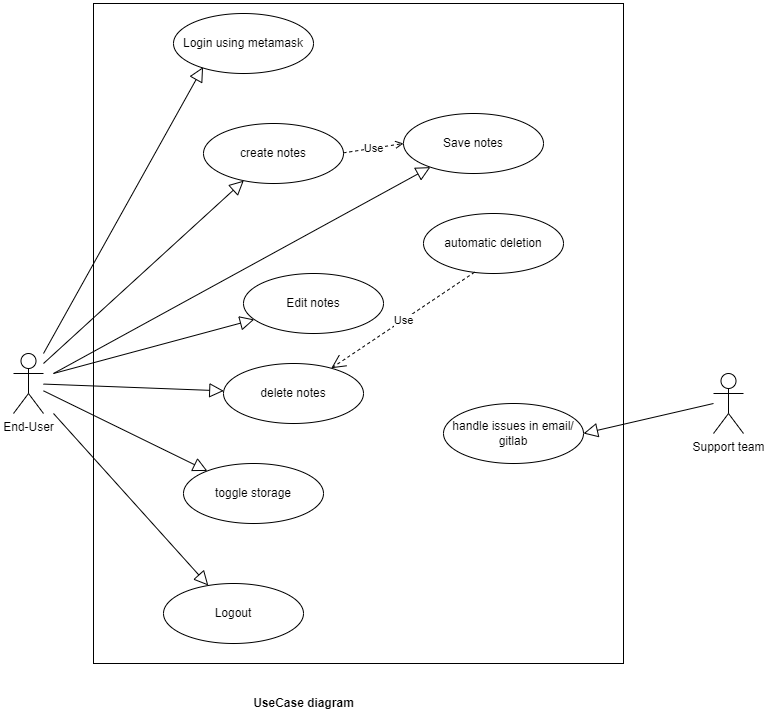

The diagram above was exported from draw.io. Its source (the exported page's mxGraphModel, read from the mxfile embedded in the PNG):
<mxGraphModel dx="1050" dy="549" grid="1" gridSize="10" guides="1" tooltips="1" connect="1" arrows="1" fold="1" page="1" pageScale="1" pageWidth="850" pageHeight="1100" math="0" shadow="0">
  <root>
    <mxCell id="0" />
    <mxCell id="1" parent="0" />
    <mxCell id="r6-muIFebZaNlUlW9fvT-19" value="&lt;br&gt;" style="html=1;whiteSpace=wrap;" parent="1" vertex="1">
      <mxGeometry x="120" y="50" width="530" height="660" as="geometry" />
    </mxCell>
    <mxCell id="r6-muIFebZaNlUlW9fvT-1" value="End-User" style="shape=umlActor;verticalLabelPosition=bottom;verticalAlign=top;html=1;outlineConnect=0;" parent="1" vertex="1">
      <mxGeometry x="40" y="400" width="30" height="60" as="geometry" />
    </mxCell>
    <mxCell id="r6-muIFebZaNlUlW9fvT-2" value="Support team" style="shape=umlActor;verticalLabelPosition=bottom;verticalAlign=top;html=1;outlineConnect=0;" parent="1" vertex="1">
      <mxGeometry x="740" y="420" width="30" height="60" as="geometry" />
    </mxCell>
    <mxCell id="r6-muIFebZaNlUlW9fvT-6" value="Login using metamask" style="ellipse;whiteSpace=wrap;html=1;" parent="1" vertex="1">
      <mxGeometry x="200" y="60" width="140" height="60" as="geometry" />
    </mxCell>
    <mxCell id="r6-muIFebZaNlUlW9fvT-7" value="create notes" style="ellipse;whiteSpace=wrap;html=1;" parent="1" vertex="1">
      <mxGeometry x="230" y="170" width="140" height="60" as="geometry" />
    </mxCell>
    <mxCell id="r6-muIFebZaNlUlW9fvT-8" value="Edit notes" style="ellipse;whiteSpace=wrap;html=1;" parent="1" vertex="1">
      <mxGeometry x="270" y="320" width="140" height="60" as="geometry" />
    </mxCell>
    <mxCell id="r6-muIFebZaNlUlW9fvT-9" value="delete notes" style="ellipse;whiteSpace=wrap;html=1;" parent="1" vertex="1">
      <mxGeometry x="250" y="410" width="140" height="60" as="geometry" />
    </mxCell>
    <mxCell id="r6-muIFebZaNlUlW9fvT-10" value="toggle storage" style="ellipse;whiteSpace=wrap;html=1;" parent="1" vertex="1">
      <mxGeometry x="210" y="510" width="140" height="60" as="geometry" />
    </mxCell>
    <mxCell id="r6-muIFebZaNlUlW9fvT-12" value="Save notes" style="ellipse;whiteSpace=wrap;html=1;" parent="1" vertex="1">
      <mxGeometry x="430" y="160" width="140" height="60" as="geometry" />
    </mxCell>
    <mxCell id="r6-muIFebZaNlUlW9fvT-13" value="Logout" style="ellipse;whiteSpace=wrap;html=1;" parent="1" vertex="1">
      <mxGeometry x="190" y="630" width="140" height="60" as="geometry" />
    </mxCell>
    <mxCell id="r6-muIFebZaNlUlW9fvT-18" value="automatic deletion" style="ellipse;whiteSpace=wrap;html=1;" parent="1" vertex="1">
      <mxGeometry x="450" y="260" width="140" height="60" as="geometry" />
    </mxCell>
    <mxCell id="r6-muIFebZaNlUlW9fvT-20" value="handle issues in email/ gitlab" style="ellipse;whiteSpace=wrap;html=1;" parent="1" vertex="1">
      <mxGeometry x="470" y="450" width="140" height="60" as="geometry" />
    </mxCell>
    <mxCell id="r6-muIFebZaNlUlW9fvT-23" value="" style="endArrow=block;endFill=0;endSize=12;html=1;rounded=0;entryX=0.211;entryY=0.894;entryDx=0;entryDy=0;entryPerimeter=0;" parent="1" target="r6-muIFebZaNlUlW9fvT-6" edge="1">
      <mxGeometry width="160" relative="1" as="geometry">
        <mxPoint x="70" y="400" as="sourcePoint" />
        <mxPoint x="200" y="260" as="targetPoint" />
      </mxGeometry>
    </mxCell>
    <mxCell id="r6-muIFebZaNlUlW9fvT-24" value="" style="endArrow=block;endFill=0;endSize=12;html=1;rounded=0;" parent="1" target="r6-muIFebZaNlUlW9fvT-7" edge="1">
      <mxGeometry width="160" relative="1" as="geometry">
        <mxPoint x="70" y="410" as="sourcePoint" />
        <mxPoint x="230" y="94" as="targetPoint" />
      </mxGeometry>
    </mxCell>
    <mxCell id="r6-muIFebZaNlUlW9fvT-25" value="" style="endArrow=block;endFill=0;endSize=12;html=1;rounded=0;" parent="1" target="r6-muIFebZaNlUlW9fvT-8" edge="1">
      <mxGeometry width="160" relative="1" as="geometry">
        <mxPoint x="80" y="420" as="sourcePoint" />
        <mxPoint x="240" y="104" as="targetPoint" />
      </mxGeometry>
    </mxCell>
    <mxCell id="r6-muIFebZaNlUlW9fvT-26" value="" style="endArrow=block;endFill=0;endSize=12;html=1;rounded=0;" parent="1" source="r6-muIFebZaNlUlW9fvT-1" target="r6-muIFebZaNlUlW9fvT-9" edge="1">
      <mxGeometry width="160" relative="1" as="geometry">
        <mxPoint x="93" y="406" as="sourcePoint" />
        <mxPoint x="250" y="114" as="targetPoint" />
      </mxGeometry>
    </mxCell>
    <mxCell id="r6-muIFebZaNlUlW9fvT-27" value="" style="endArrow=block;endFill=0;endSize=12;html=1;rounded=0;" parent="1" source="r6-muIFebZaNlUlW9fvT-1" target="r6-muIFebZaNlUlW9fvT-10" edge="1">
      <mxGeometry width="160" relative="1" as="geometry">
        <mxPoint x="103" y="416" as="sourcePoint" />
        <mxPoint x="260" y="124" as="targetPoint" />
      </mxGeometry>
    </mxCell>
    <mxCell id="r6-muIFebZaNlUlW9fvT-29" value="" style="endArrow=block;endFill=0;endSize=12;html=1;rounded=0;" parent="1" target="r6-muIFebZaNlUlW9fvT-13" edge="1">
      <mxGeometry width="160" relative="1" as="geometry">
        <mxPoint x="80" y="460" as="sourcePoint" />
        <mxPoint x="216" y="475" as="targetPoint" />
      </mxGeometry>
    </mxCell>
    <mxCell id="Nw9kA9vdA8MW54HGvY_V-1" value="" style="endArrow=block;endFill=0;endSize=12;html=1;rounded=0;entryX=1;entryY=0.5;entryDx=0;entryDy=0;" parent="1" target="r6-muIFebZaNlUlW9fvT-20" edge="1">
      <mxGeometry width="160" relative="1" as="geometry">
        <mxPoint x="740" y="450" as="sourcePoint" />
        <mxPoint x="607" y="702" as="targetPoint" />
      </mxGeometry>
    </mxCell>
    <mxCell id="Nw9kA9vdA8MW54HGvY_V-2" value="Use" style="endArrow=open;dashed=1;html=1;rounded=0;entryX=0;entryY=0.5;entryDx=0;entryDy=0;" parent="1" target="r6-muIFebZaNlUlW9fvT-12" edge="1">
      <mxGeometry width="160" relative="1" as="geometry">
        <mxPoint x="370" y="199.37" as="sourcePoint" />
        <mxPoint x="440" y="190" as="targetPoint" />
      </mxGeometry>
    </mxCell>
    <mxCell id="Nw9kA9vdA8MW54HGvY_V-3" value="" style="endArrow=block;endFill=0;endSize=12;html=1;rounded=0;" parent="1" target="r6-muIFebZaNlUlW9fvT-12" edge="1">
      <mxGeometry width="160" relative="1" as="geometry">
        <mxPoint x="80" y="420" as="sourcePoint" />
        <mxPoint x="278" y="237" as="targetPoint" />
      </mxGeometry>
    </mxCell>
    <mxCell id="Nw9kA9vdA8MW54HGvY_V-5" value="Use" style="endArrow=open;endSize=12;dashed=1;html=1;rounded=0;exitX=0.365;exitY=0.978;exitDx=0;exitDy=0;exitPerimeter=0;" parent="1" source="r6-muIFebZaNlUlW9fvT-18" target="r6-muIFebZaNlUlW9fvT-9" edge="1">
      <mxGeometry width="160" relative="1" as="geometry">
        <mxPoint x="330" y="380" as="sourcePoint" />
        <mxPoint x="490" y="380" as="targetPoint" />
      </mxGeometry>
    </mxCell>
    <mxCell id="Nw9kA9vdA8MW54HGvY_V-6" value="&lt;b&gt;UseCase diagram&lt;/b&gt;" style="text;html=1;align=center;verticalAlign=middle;resizable=0;points=[];autosize=1;strokeColor=none;fillColor=none;" parent="1" vertex="1">
      <mxGeometry x="270" y="735" width="120" height="30" as="geometry" />
    </mxCell>
  </root>
</mxGraphModel>